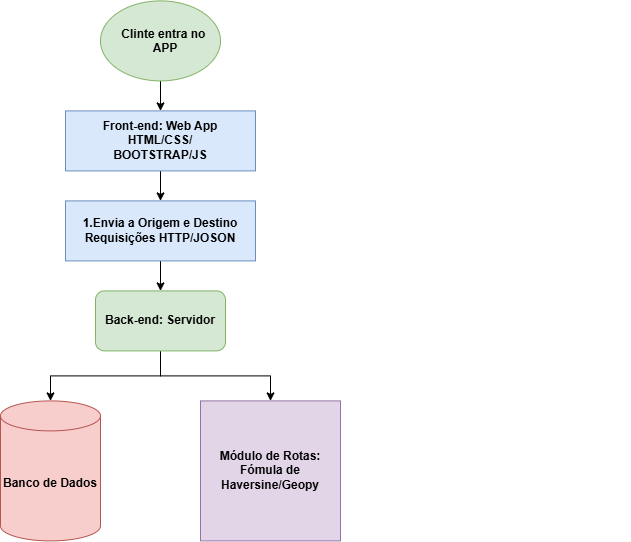

The diagram above was exported from draw.io. Its source (the exported page's mxGraphModel, read from the mxfile embedded in the PNG):
<mxGraphModel dx="832" dy="470" grid="1" gridSize="10" guides="1" tooltips="1" connect="1" arrows="1" fold="1" page="1" pageScale="1" pageWidth="827" pageHeight="1169" math="0" shadow="0">
  <root>
    <mxCell id="0" />
    <mxCell id="1" parent="0" />
    <mxCell id="07GBrZ2ApE6EHsVVR_Mm-8" edge="1" parent="1" source="07GBrZ2ApE6EHsVVR_Mm-1" style="edgeStyle=orthogonalEdgeStyle;rounded=0;orthogonalLoop=1;jettySize=auto;html=1;" target="07GBrZ2ApE6EHsVVR_Mm-7" value="">
      <mxGeometry relative="1" as="geometry" />
    </mxCell>
    <mxCell id="07GBrZ2ApE6EHsVVR_Mm-1" parent="1" style="ellipse;whiteSpace=wrap;html=1;shapeInside=1;fillColor=#d5e8d4;strokeColor=#82b366;align=center;" value="&lt;div&gt;&lt;br/&gt;&lt;/div&gt;" vertex="1">
      <mxGeometry height="80" width="120" x="120" y="80" as="geometry" />
    </mxCell>
    <mxCell id="07GBrZ2ApE6EHsVVR_Mm-13" edge="1" parent="1" source="07GBrZ2ApE6EHsVVR_Mm-6" style="edgeStyle=orthogonalEdgeStyle;rounded=0;orthogonalLoop=1;jettySize=auto;html=1;" target="07GBrZ2ApE6EHsVVR_Mm-11" value="">
      <mxGeometry relative="1" as="geometry" />
    </mxCell>
    <mxCell id="07GBrZ2ApE6EHsVVR_Mm-6" parent="1" style="rounded=0;whiteSpace=wrap;html=1;fillColor=#dae8fc;strokeColor=#6c8ebf;" value="&lt;b&gt;1.Envia a Origem e Destino&lt;/b&gt;&lt;div&gt;&lt;b&gt;Requisições HTTP/JOSON&lt;/b&gt;&lt;/div&gt;" vertex="1">
      <mxGeometry height="60" width="190" x="85" y="280" as="geometry" />
    </mxCell>
    <mxCell id="07GBrZ2ApE6EHsVVR_Mm-9" edge="1" parent="1" source="07GBrZ2ApE6EHsVVR_Mm-7" style="edgeStyle=orthogonalEdgeStyle;rounded=0;orthogonalLoop=1;jettySize=auto;html=1;" target="07GBrZ2ApE6EHsVVR_Mm-6" value="">
      <mxGeometry relative="1" as="geometry" />
    </mxCell>
    <mxCell id="07GBrZ2ApE6EHsVVR_Mm-7" parent="1" style="rounded=0;whiteSpace=wrap;html=1;fillColor=#dae8fc;strokeColor=#6c8ebf;" value="&lt;b&gt;Front-end: Web App&lt;/b&gt;&lt;div&gt;&lt;b&gt;HTML/CSS/&lt;/b&gt;&lt;/div&gt;&lt;div&gt;&lt;b&gt;BOOTSTRAP/JS&lt;/b&gt;&lt;/div&gt;" vertex="1">
      <mxGeometry height="60" width="190" x="85" y="190" as="geometry" />
    </mxCell>
    <mxCell id="07GBrZ2ApE6EHsVVR_Mm-18" edge="1" parent="1" source="07GBrZ2ApE6EHsVVR_Mm-11" style="edgeStyle=orthogonalEdgeStyle;rounded=0;orthogonalLoop=1;jettySize=auto;html=1;" target="07GBrZ2ApE6EHsVVR_Mm-17" value="">
      <mxGeometry relative="1" as="geometry" />
    </mxCell>
    <mxCell id="07GBrZ2ApE6EHsVVR_Mm-22" edge="1" parent="1" source="07GBrZ2ApE6EHsVVR_Mm-11" style="edgeStyle=orthogonalEdgeStyle;rounded=0;orthogonalLoop=1;jettySize=auto;html=1;" target="07GBrZ2ApE6EHsVVR_Mm-20" value="">
      <mxGeometry relative="1" as="geometry" />
    </mxCell>
    <mxCell id="07GBrZ2ApE6EHsVVR_Mm-11" parent="1" style="rounded=1;whiteSpace=wrap;html=1;fillColor=#d5e8d4;strokeColor=#82b366;" value="&lt;b&gt;&lt;font style=&quot;font-size: 12px;&quot;&gt;Back-end: Servidor&lt;/font&gt;&lt;/b&gt;" vertex="1">
      <mxGeometry height="60" width="130" x="115" y="370" as="geometry" />
    </mxCell>
    <mxCell id="07GBrZ2ApE6EHsVVR_Mm-14" parent="1" style="text;whiteSpace=wrap;html=1;align=center;" value="&lt;b&gt;Clinte entra no&amp;nbsp;&lt;/b&gt;&lt;div&gt;&lt;b&gt;APP&lt;/b&gt;&lt;/div&gt;" vertex="1">
      <mxGeometry height="40" width="140" x="115" y="100" as="geometry" />
    </mxCell>
    <mxCell id="07GBrZ2ApE6EHsVVR_Mm-17" parent="1" style="shape=cylinder3;whiteSpace=wrap;html=1;boundedLbl=1;backgroundOutline=1;size=15;fillColor=#f8cecc;strokeColor=#b85450;" value="&lt;b&gt;Banco de Dados&lt;/b&gt;" vertex="1">
      <mxGeometry height="140" width="100" x="20" y="480" as="geometry" />
    </mxCell>
    <mxCell id="07GBrZ2ApE6EHsVVR_Mm-20" parent="1" style="whiteSpace=wrap;html=1;aspect=fixed;fillColor=#e1d5e7;strokeColor=#9673a6;" value="&lt;b&gt;Módulo de Rotas:&lt;/b&gt;&lt;div&gt;&lt;b&gt;Fómula de Haversine/Geopy&lt;/b&gt;&lt;/div&gt;" vertex="1">
      <mxGeometry height="140" width="140" x="220" y="480" as="geometry" />
    </mxCell>
    <mxCell id="07GBrZ2ApE6EHsVVR_Mm-24" parent="1" style="text;html=1;whiteSpace=wrap;overflow=hidden;rounded=0;" value="&lt;h1 style=&quot;margin-top: 0px;&quot;&gt;&lt;br&gt;&lt;/h1&gt;" vertex="1">
      <mxGeometry height="120" width="180" x="470" y="420" as="geometry" />
    </mxCell>
  </root>
</mxGraphModel>